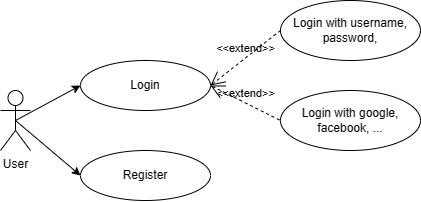

The diagram above was exported from draw.io. Its source (the exported page's mxGraphModel, read from the mxfile embedded in the PNG):
<mxGraphModel dx="1226" dy="660" grid="1" gridSize="10" guides="1" tooltips="1" connect="1" arrows="1" fold="1" page="1" pageScale="1" pageWidth="850" pageHeight="1100" math="0" shadow="0">
  <root>
    <mxCell id="0" />
    <mxCell id="1" parent="0" />
    <mxCell id="jn0j24BGzBRsPnjxNmgX-12" style="rounded=0;orthogonalLoop=1;jettySize=auto;html=1;exitX=0.5;exitY=0.5;exitDx=0;exitDy=0;exitPerimeter=0;entryX=0;entryY=0.5;entryDx=0;entryDy=0;" edge="1" parent="1" source="TxBq-W0WqX5F8tzK4Czf-1" target="jn0j24BGzBRsPnjxNmgX-1">
      <mxGeometry relative="1" as="geometry" />
    </mxCell>
    <mxCell id="jn0j24BGzBRsPnjxNmgX-13" style="rounded=0;orthogonalLoop=1;jettySize=auto;html=1;exitX=0.5;exitY=0.5;exitDx=0;exitDy=0;exitPerimeter=0;entryX=0;entryY=0.5;entryDx=0;entryDy=0;" edge="1" parent="1" source="TxBq-W0WqX5F8tzK4Czf-1" target="jn0j24BGzBRsPnjxNmgX-4">
      <mxGeometry relative="1" as="geometry" />
    </mxCell>
    <mxCell id="TxBq-W0WqX5F8tzK4Czf-1" value="User" style="shape=umlActor;verticalLabelPosition=bottom;verticalAlign=top;html=1;outlineConnect=0;" vertex="1" parent="1">
      <mxGeometry x="160" y="170" width="30" height="60" as="geometry" />
    </mxCell>
    <mxCell id="jn0j24BGzBRsPnjxNmgX-1" value="Login" style="ellipse;whiteSpace=wrap;html=1;" vertex="1" parent="1">
      <mxGeometry x="240" y="140" width="130" height="50" as="geometry" />
    </mxCell>
    <mxCell id="jn0j24BGzBRsPnjxNmgX-4" value="Register" style="ellipse;whiteSpace=wrap;html=1;" vertex="1" parent="1">
      <mxGeometry x="240" y="230" width="130" height="50" as="geometry" />
    </mxCell>
    <mxCell id="jn0j24BGzBRsPnjxNmgX-5" value="Login with username, password," style="ellipse;whiteSpace=wrap;html=1;" vertex="1" parent="1">
      <mxGeometry x="440" y="80" width="140" height="60" as="geometry" />
    </mxCell>
    <mxCell id="jn0j24BGzBRsPnjxNmgX-7" value="Login with google, facebook, ..." style="ellipse;whiteSpace=wrap;html=1;" vertex="1" parent="1">
      <mxGeometry x="440" y="170" width="140" height="60" as="geometry" />
    </mxCell>
    <mxCell id="jn0j24BGzBRsPnjxNmgX-10" value="&amp;lt;&amp;lt;extend&amp;gt;&amp;gt;" style="edgeStyle=none;html=1;startArrow=open;endArrow=none;startSize=12;verticalAlign=bottom;dashed=1;labelBackgroundColor=none;rounded=0;entryX=0;entryY=0.5;entryDx=0;entryDy=0;exitX=1;exitY=0.5;exitDx=0;exitDy=0;" edge="1" parent="1" source="jn0j24BGzBRsPnjxNmgX-1" target="jn0j24BGzBRsPnjxNmgX-5">
      <mxGeometry width="160" relative="1" as="geometry">
        <mxPoint x="530" y="350" as="sourcePoint" />
        <mxPoint x="690" y="350" as="targetPoint" />
      </mxGeometry>
    </mxCell>
    <mxCell id="jn0j24BGzBRsPnjxNmgX-11" value="&amp;lt;&amp;lt;extend&amp;gt;&amp;gt;" style="edgeStyle=none;html=1;startArrow=open;endArrow=none;startSize=12;verticalAlign=bottom;dashed=1;labelBackgroundColor=none;rounded=0;entryX=0;entryY=0.5;entryDx=0;entryDy=0;exitX=1;exitY=0.5;exitDx=0;exitDy=0;" edge="1" parent="1" source="jn0j24BGzBRsPnjxNmgX-1" target="jn0j24BGzBRsPnjxNmgX-7">
      <mxGeometry width="160" relative="1" as="geometry">
        <mxPoint x="380" y="175" as="sourcePoint" />
        <mxPoint x="450" y="120" as="targetPoint" />
      </mxGeometry>
    </mxCell>
  </root>
</mxGraphModel>